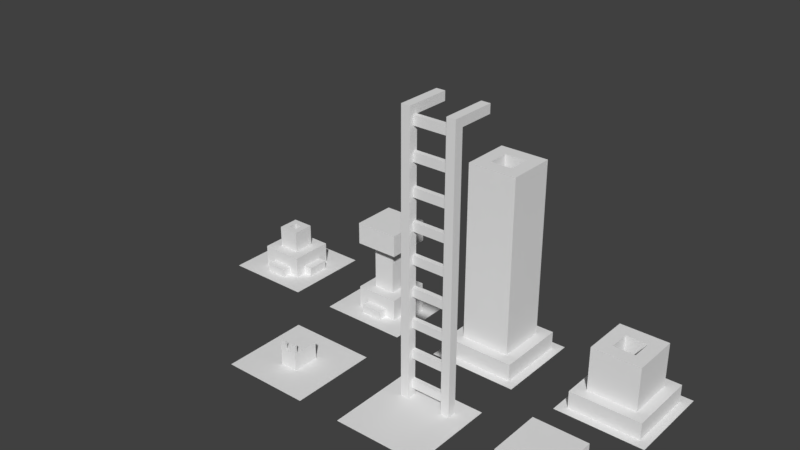# Source: buildings.blend  (saved by Blender 2.79.0; exported with 4.5.12 LTS)
import bpy
from mathutils import Matrix  # noqa: F401  (used for matrix-valued properties, if any)

bpy.ops.wm.read_factory_settings(use_empty=True)
scene = bpy.context.scene
scene.name = 'Scene'

# ---- collections
col_collection_1 = bpy.data.collections.new('Collection 1'); scene.collection.children.link(col_collection_1)

# ---- materials (node trees are filled in below, after node groups)
mat_base = bpy.data.materials.new('Base')
mat_base.alpha_threshold = 0.0
mat_base.use_transparent_shadow = False
mat_base.roughness = 0.5
mat_stand = bpy.data.materials.new('Stand')
mat_stand.alpha_threshold = 0.0
mat_stand.use_transparent_shadow = False
mat_stand.roughness = 0.5
mat_material_001 = bpy.data.materials.new('Material.001')
mat_material_001.alpha_threshold = 0.0
mat_material_001.use_transparent_shadow = False
mat_material_001.roughness = 0.5
mat_material_002 = bpy.data.materials.new('Material.002')
mat_material_002.alpha_threshold = 0.0
mat_material_002.use_transparent_shadow = False
mat_material_002.roughness = 0.5

# ---- material node trees

# ---- world
world_world = bpy.data.worlds.new('World'); scene.world = world_world
world_world.color = (0.05088, 0.05088, 0.05088)
world_world.use_sun_shadow = False
world_world.sun_shadow_jitter_overblur = 0.0
world_world.cycles.sampling_method = 'MANUAL'

# ---- meshes
me_plane_006 = bpy.data.meshes.new('Plane.006')
me_plane_006.from_pydata([(-1.0, -1.0, 0.0), (1.0, -1.0, 0.0), (-1.0, 1.0, 0.0), (1.0, 1.0, 0.0)], [], [(0, 1, 3, 2)])
me_plane_006.use_remesh_preserve_volume = False
me_plane_006.use_remesh_preserve_attributes = False
me_plane_006.use_mirror_vertex_groups = False
me_plane_006.update()
me_cube_000 = bpy.data.meshes.new('Cube.000')
me_cube_000.from_pydata([(-0.5, -0.5, 0.0), (-0.5, -0.5, 0.5), (-0.5, 0.5, 0.0), (-0.5, 0.5, 0.5), (0.5, -0.5, 0.0), (0.5, -0.5, 0.5), (0.5, 0.5, 0.0), (0.5, 0.5, 0.5), (-0.1, 0.1, 0.0), (0.1, 0.1, 0.0), (-0.1, -0.1, 0.0), (0.1, -0.1, 0.0), (0.1, -0.1, 1.0), (0.1, 0.1, 1.0), (-0.1, 0.1, 1.0), (-0.1, -0.1, 1.0), (-0.25, 0.25, 1.0), (0.25, 0.25, 1.0), (-0.25, -0.25, 1.0), (0.25, -0.25, 1.0), (0.25, -0.25, 0.5), (0.25, 0.25, 0.5), (-0.25, 0.25, 0.5), (-0.25, -0.25, 0.5), (-0.25, -0.7, -2.235e-08), (-0.25, -0.7, 0.2), (-0.25, 0.7, -2.235e-08), (-0.25, 0.7, 0.2), (0.25, -0.7, -2.235e-08), (0.25, -0.7, 0.2), (0.25, 0.7, -2.235e-08), (0.25, 0.7, 0.2), (-0.7, 0.25, -2.235e-08), (-0.7, 0.25, 0.2), (0.7, 0.25, -2.235e-08), (0.7, 0.25, 0.2), (-0.7, -0.25, -2.235e-08), (-0.7, -0.25, 0.2), (0.7, -0.25, -2.235e-08), (0.7, -0.25, 0.2)], [], [(0, 1, 3, 2), (2, 3, 7, 6), (6, 7, 5, 4), (4, 5, 1, 0), (14, 15, 10, 8), (5, 7, 21, 20), (20, 21, 17, 19), (22, 23, 18, 16), (23, 20, 19, 18), (17, 16, 14, 13), (7, 3, 22, 21), (1, 5, 20, 23), (3, 1, 23, 22), (21, 22, 16, 17), (24, 25, 27, 26), (26, 27, 31, 30), (30, 31, 29, 28), (28, 29, 25, 24), (32, 33, 35, 34), (31, 27, 25, 29), (34, 35, 39, 38), (38, 39, 37, 36), (36, 37, 33, 32), (39, 35, 33, 37), (19, 17, 13, 12), (16, 18, 15, 14), (18, 19, 12, 15), (9, 8, 10, 11), (12, 13, 9, 11), (13, 14, 8, 9), (15, 12, 11, 10)])
me_cube_000.polygons.foreach_set('material_index', [0, 0, 0, 0, 0, 0, 0, 0, 0, 0, 0, 0, 0, 0, 1, 1, 1, 1, 1, 1, 1, 1, 1, 1, 0, 0, 0, 0, 0, 0, 0])
me_cube_000.materials.append(mat_base)
me_cube_000.materials.append(mat_stand)
me_cube_000.use_remesh_preserve_volume = False
me_cube_000.use_remesh_preserve_attributes = False
me_cube_000.use_mirror_vertex_groups = False
me_cube_000.update()
me_cube_009 = bpy.data.meshes.new('Cube.009')
me_cube_009.from_pydata([(-0.2, -0.3, 0.0), (-0.2, -0.3, 0.4), (-0.2, 0.3, 0.0), (-0.2, 0.3, 0.4), (0.2, -0.3, 0.0), (0.2, -0.3, 0.4), (0.2, 0.3, 0.0), (0.2, 0.3, 0.4), (-0.2, -0.3, 0.4), (-0.2, -0.3, 0.6), (-0.2, -0.24, 0.4), (-0.2, -0.24, 0.6), (-0.08, -0.3, 0.4), (-0.08, -0.3, 0.6), (-0.08, -0.24, 0.4), (-0.08, -0.24, 0.6), (0.08, -0.3, 0.4), (0.08, -0.3, 0.6), (0.08, -0.24, 0.4), (0.08, -0.24, 0.6), (0.2, -0.3, 0.4), (0.2, -0.3, 0.6), (0.2, -0.24, 0.4), (0.2, -0.24, 0.6)], [], [(0, 1, 3, 2), (2, 3, 7, 6), (6, 7, 5, 4), (4, 5, 1, 0), (2, 6, 4, 0), (7, 3, 1, 5), (8, 9, 11, 10), (10, 11, 15, 14), (14, 15, 13, 12), (12, 13, 9, 8), (16, 17, 19, 18), (15, 11, 9, 13), (18, 19, 23, 22), (22, 23, 21, 20), (20, 21, 17, 16), (23, 19, 17, 21)])
me_cube_009.use_remesh_preserve_volume = False
me_cube_009.use_remesh_preserve_attributes = False
me_cube_009.use_mirror_vertex_groups = False
me_cube_009.update()
me_plane_005 = bpy.data.meshes.new('Plane.005')
me_plane_005.from_pydata([(-1.0, -1.0, 0.0), (1.0, -1.0, 0.0), (-1.0, 1.0, 0.0), (1.0, 1.0, 0.0)], [], [(0, 1, 3, 2)])
me_plane_005.use_remesh_preserve_volume = False
me_plane_005.use_remesh_preserve_attributes = False
me_plane_005.use_mirror_vertex_groups = False
me_plane_005.update()
me_cube_007 = bpy.data.meshes.new('Cube.007')
me_cube_007.from_pydata([(-0.6, 0.45, 0.0), (-0.6, 0.45, 6.0), (-0.6, 0.65, 0.0), (-0.6, 0.65, 6.0), (-0.4, 0.45, 0.0), (-0.4, 0.45, 6.0), (-0.4, 0.65, 0.0), (-0.4, 0.65, 6.0), (0.4, 0.45, 0.0), (0.4, 0.45, 6.0), (0.4, 0.65, 0.0), (0.4, 0.65, 6.0), (0.6, 0.45, 0.0), (0.6, 0.45, 6.0), (0.6, 0.65, 0.0), (0.6, 0.65, 6.0), (-0.6, 0.45, 6.0), (-0.6, 0.45, 6.2), (-0.6, 1.45, 6.0), (-0.6, 1.45, 6.2), (-0.4, 0.45, 6.0), (-0.4, 0.45, 6.2), (-0.4, 1.45, 6.0), (-0.4, 1.45, 6.2), (0.4, 0.45, 6.0), (0.4, 0.45, 6.2), (0.4, 1.45, 6.0), (0.4, 1.45, 6.2), (0.6, 0.45, 6.0), (0.6, 0.45, 6.2), (0.6, 1.45, 6.0), (0.6, 1.45, 6.2), (-0.4, 0.55, 5.8), (-0.4, 0.55, 6.0), (-0.4, 0.65, 5.8), (-0.4, 0.65, 6.0), (0.4, 0.55, 5.8), (0.4, 0.55, 6.0), (0.4, 0.65, 5.8), (0.4, 0.65, 6.0), (-0.4, 0.55, 5.1), (-0.4, 0.55, 5.3), (-0.4, 0.65, 5.1), (-0.4, 0.65, 5.3), (0.4, 0.55, 5.1), (0.4, 0.55, 5.3), (0.4, 0.65, 5.1), (0.4, 0.65, 5.3), (-0.4, 0.55, 4.4), (-0.4, 0.55, 4.6), (-0.4, 0.65, 4.4), (-0.4, 0.65, 4.6), (0.4, 0.55, 4.4), (0.4, 0.55, 4.6), (0.4, 0.65, 4.4), (0.4, 0.65, 4.6), (-0.4, 0.55, 3.7), (-0.4, 0.55, 3.9), (-0.4, 0.65, 3.7), (-0.4, 0.65, 3.9), (0.4, 0.55, 3.7), (0.4, 0.55, 3.9), (0.4, 0.65, 3.7), (0.4, 0.65, 3.9), (-0.4, 0.55, 3.0), (-0.4, 0.55, 3.2), (-0.4, 0.65, 3.0), (-0.4, 0.65, 3.2), (0.4, 0.55, 3.0), (0.4, 0.55, 3.2), (0.4, 0.65, 3.0), (0.4, 0.65, 3.2), (-0.4, 0.55, 2.3), (-0.4, 0.55, 2.5), (-0.4, 0.65, 2.3), (-0.4, 0.65, 2.5), (0.4, 0.55, 2.3), (0.4, 0.55, 2.5), (0.4, 0.65, 2.3), (0.4, 0.65, 2.5), (-0.4, 0.55, 1.6), (-0.4, 0.55, 1.8), (-0.4, 0.65, 1.6), (-0.4, 0.65, 1.8), (0.4, 0.55, 1.6), (0.4, 0.55, 1.8), (0.4, 0.65, 1.6), (0.4, 0.65, 1.8), (-0.4, 0.55, 0.9), (-0.4, 0.55, 1.1), (-0.4, 0.65, 0.9), (-0.4, 0.65, 1.1), (0.4, 0.55, 0.9), (0.4, 0.55, 1.1), (0.4, 0.65, 0.9), (0.4, 0.65, 1.1), (-0.4, 0.55, 0.2), (-0.4, 0.55, 0.4), (-0.4, 0.65, 0.2), (-0.4, 0.65, 0.4), (0.4, 0.55, 0.2), (0.4, 0.55, 0.4), (0.4, 0.65, 0.2), (0.4, 0.65, 0.4)], [], [(0, 1, 3, 2), (2, 3, 7, 6), (6, 7, 5, 4), (4, 5, 1, 0), (8, 9, 11, 10), (30, 31, 29, 28), (10, 11, 15, 14), (14, 15, 13, 12), (12, 13, 9, 8), (26, 27, 31, 30), (16, 17, 19, 18), (18, 19, 23, 22), (22, 23, 21, 20), (20, 21, 17, 16), (24, 25, 27, 26), (23, 19, 17, 21), (28, 29, 25, 24), (31, 27, 25, 29), (44, 45, 41, 40), (34, 35, 39, 38), (42, 43, 47, 46), (36, 37, 33, 32), (34, 38, 36, 32), (39, 35, 33, 37), (42, 46, 44, 40), (47, 43, 41, 45), (52, 53, 49, 48), (50, 51, 55, 54), (50, 54, 52, 48), (55, 51, 49, 53), (68, 69, 65, 64), (58, 59, 63, 62), (66, 67, 71, 70), (60, 61, 57, 56), (58, 62, 60, 56), (63, 59, 57, 61), (66, 70, 68, 64), (71, 67, 65, 69), (76, 77, 73, 72), (74, 75, 79, 78), (74, 78, 76, 72), (79, 75, 73, 77), (92, 93, 89, 88), (82, 83, 87, 86), (90, 91, 95, 94), (84, 85, 81, 80), (82, 86, 84, 80), (87, 83, 81, 85), (90, 94, 92, 88), (95, 91, 89, 93), (100, 101, 97, 96), (98, 99, 103, 102), (98, 102, 100, 96), (103, 99, 97, 101)])
me_cube_007.use_remesh_preserve_volume = False
me_cube_007.use_remesh_preserve_attributes = False
me_cube_007.use_mirror_vertex_groups = False
me_cube_007.update()
me_plane_004 = bpy.data.meshes.new('Plane.004')
me_plane_004.from_pydata([(-1.0, -1.0, 0.0), (1.0, -1.0, 0.0), (-1.0, 1.0, 0.0), (1.0, 1.0, 0.0)], [], [(0, 1, 3, 2)])
me_plane_004.use_remesh_preserve_volume = False
me_plane_004.use_remesh_preserve_attributes = False
me_plane_004.use_mirror_vertex_groups = False
me_plane_004.update()
me_cube_005 = bpy.data.meshes.new('Cube.005')
me_cube_005.from_pydata([(-0.8, -0.8, 0.0), (-0.8, -0.8, 0.4), (-0.8, 0.8, 0.0), (-0.8, 0.8, 0.4), (0.8, -0.8, 0.0), (0.8, -0.8, 0.4), (0.8, 0.8, 0.0), (0.8, 0.8, 0.4), (-0.6, -0.6, 0.4), (-0.6, -0.6, 0.8), (-0.6, 0.6, 0.4), (-0.6, 0.6, 0.8), (0.6, -0.6, 0.4), (0.6, -0.6, 0.8), (0.6, 0.6, 0.4), (0.6, 0.6, 0.8)], [], [(0, 1, 3, 2), (2, 3, 7, 6), (6, 7, 5, 4), (4, 5, 1, 0), (8, 9, 11, 10), (7, 3, 1, 5), (10, 11, 15, 14), (14, 15, 13, 12), (12, 13, 9, 8), (15, 11, 9, 13)])
me_cube_005.polygons.foreach_set('material_index', [0, 0, 0, 0, 1, 0, 1, 1, 1, 1])
me_cube_005.materials.append(mat_material_001)
me_cube_005.materials.append(mat_material_002)
me_cube_005.use_remesh_preserve_volume = False
me_cube_005.use_remesh_preserve_attributes = False
me_cube_005.use_mirror_vertex_groups = False
me_cube_005.update()
me_plane_003 = bpy.data.meshes.new('Plane.003')
me_plane_003.from_pydata([(-1.0, -1.0, 0.0), (1.0, -1.0, 0.0), (-1.0, 1.0, 0.0), (1.0, 1.0, 0.0)], [], [(0, 1, 3, 2)])
me_plane_003.use_remesh_preserve_volume = False
me_plane_003.use_remesh_preserve_attributes = False
me_plane_003.use_mirror_vertex_groups = False
me_plane_003.update()
me_cube_004 = bpy.data.meshes.new('Cube.004')
me_cube_004.from_pydata([(-0.5, -0.5, 0.0), (-0.5, -0.5, 0.5), (-0.5, 0.5, 0.0), (-0.5, 0.5, 0.5), (0.5, -0.5, 0.0), (0.5, -0.5, 0.5), (0.5, 0.5, 0.0), (0.5, 0.5, 0.5), (-0.5, -0.5, 1.6), (-0.5, -0.5, 2.1), (-0.5, 0.5, 1.6), (-0.5, 0.5, 2.1), (0.5, -0.5, 1.6), (0.5, -0.5, 2.1), (0.5, 0.5, 1.6), (0.5, 0.5, 2.1), (-0.25, -0.25, 0.0), (-0.25, -0.25, 2.0), (-0.25, 0.25, 0.0), (-0.25, 0.25, 2.0), (0.25, -0.25, 0.0), (0.25, -0.25, 2.0), (0.25, 0.25, 0.0), (0.25, 0.25, 2.0), (-0.25, -0.7, -2.235e-08), (-0.25, -0.7, 0.2), (-0.25, 0.7, -2.235e-08), (-0.25, 0.7, 0.2), (0.25, -0.7, -2.235e-08), (0.25, -0.7, 0.2), (0.25, 0.7, -2.235e-08), (0.25, 0.7, 0.2), (-0.7, 0.25, -2.235e-08), (-0.7, 0.25, 0.2), (0.7, 0.25, -2.235e-08), (0.7, 0.25, 0.2), (-0.7, -0.25, -2.235e-08), (-0.7, -0.25, 0.2), (0.7, -0.25, -2.235e-08), (0.7, -0.25, 0.2)], [], [(0, 1, 3, 2), (2, 3, 7, 6), (6, 7, 5, 4), (4, 5, 1, 0), (16, 17, 19, 18), (7, 3, 1, 5), (8, 9, 11, 10), (10, 11, 15, 14), (14, 15, 13, 12), (12, 13, 9, 8), (18, 19, 23, 22), (15, 11, 9, 13), (22, 23, 21, 20), (20, 21, 17, 16), (24, 25, 27, 26), (26, 27, 31, 30), (30, 31, 29, 28), (28, 29, 25, 24), (32, 33, 35, 34), (31, 27, 25, 29), (34, 35, 39, 38), (38, 39, 37, 36), (36, 37, 33, 32), (39, 35, 33, 37)])
me_cube_004.polygons.foreach_set('material_index', [0, 0, 0, 0, 1, 0, 0, 0, 0, 0, 1, 0, 1, 1, 1, 1, 1, 1, 1, 1, 1, 1, 1, 1])
me_cube_004.materials.append(mat_base)
me_cube_004.materials.append(mat_stand)
me_cube_004.use_remesh_preserve_volume = False
me_cube_004.use_remesh_preserve_attributes = False
me_cube_004.use_mirror_vertex_groups = False
me_cube_004.update()
me_plane_002 = bpy.data.meshes.new('Plane.002')
me_plane_002.from_pydata([(-1.0, -1.0, 0.0), (1.0, -1.0, 0.0), (-1.0, 1.0, 0.0), (1.0, 1.0, 0.0)], [], [(0, 1, 3, 2)])
me_plane_002.use_remesh_preserve_volume = False
me_plane_002.use_remesh_preserve_attributes = False
me_plane_002.use_mirror_vertex_groups = False
me_plane_002.update()
me_plane_001 = bpy.data.meshes.new('Plane.001')
me_plane_001.from_pydata([(-1.0, -1.0, 0.0), (1.0, -1.0, 0.0), (-1.0, 1.0, 0.0), (1.0, 1.0, 0.0)], [], [(0, 1, 3, 2)])
me_plane_001.use_remesh_preserve_volume = False
me_plane_001.use_remesh_preserve_attributes = False
me_plane_001.use_mirror_vertex_groups = False
me_plane_001.update()
me_cube_002 = bpy.data.meshes.new('Cube.002')
me_cube_002.from_pydata([(-0.8, -0.8, 0.0), (-0.8, -0.8, 0.4), (-0.8, 0.8, 0.0), (-0.8, 0.8, 0.4), (0.8, -0.8, 0.0), (0.8, -0.8, 0.4), (0.8, 0.8, 0.0), (0.8, 0.8, 0.4), (-0.55, -0.55, 0.4), (-0.55, -0.55, 1.4), (-0.55, 0.55, 0.4), (-0.55, 0.55, 1.4), (0.55, -0.55, 0.4), (0.55, -0.55, 1.4), (0.55, 0.55, 0.4), (0.55, 0.55, 1.4), (0.2475, -0.2475, 0.4), (0.2475, 0.2475, 0.4), (-0.2475, 0.2475, 0.4), (-0.2475, -0.2475, 0.4), (-0.2475, -0.2475, 1.4), (-0.2475, 0.2475, 1.4), (0.2475, 0.2475, 1.4), (0.2475, -0.2475, 1.4)], [], [(0, 1, 3, 2), (2, 3, 7, 6), (6, 7, 5, 4), (4, 5, 1, 0), (8, 9, 11, 10), (7, 3, 1, 5), (10, 11, 15, 14), (14, 15, 13, 12), (12, 13, 9, 8), (13, 15, 22, 23), (20, 23, 16, 19), (21, 20, 19, 18), (22, 21, 18, 17), (23, 22, 17, 16), (11, 9, 20, 21), (9, 13, 23, 20), (15, 11, 21, 22)])
me_cube_002.use_remesh_preserve_volume = False
me_cube_002.use_remesh_preserve_attributes = False
me_cube_002.use_mirror_vertex_groups = False
me_cube_002.update()
me_cube_001 = bpy.data.meshes.new('Cube.001')
me_cube_001.from_pydata([(-0.8, -0.8, 0.0), (-0.8, -0.8, 0.4), (-0.8, 0.8, 0.0), (-0.8, 0.8, 0.4), (0.8, -0.8, 0.0), (0.8, -0.8, 0.4), (0.8, 0.8, 0.0), (0.8, 0.8, 0.4), (-0.55, -0.55, 0.4), (-0.55, -0.55, 4.4), (-0.55, 0.55, 0.4), (-0.55, 0.55, 4.4), (0.55, -0.55, 0.4), (0.55, -0.55, 4.4), (0.55, 0.55, 0.4), (0.55, 0.55, 4.4), (0.2475, -0.2475, 0.4), (0.2475, 0.2475, 0.4), (-0.2475, 0.2475, 0.4), (-0.2475, -0.2475, 0.4), (-0.2475, -0.2475, 4.4), (-0.2475, 0.2475, 4.4), (0.2475, 0.2475, 4.4), (0.2475, -0.2475, 4.4)], [], [(0, 1, 3, 2), (2, 3, 7, 6), (6, 7, 5, 4), (4, 5, 1, 0), (8, 9, 11, 10), (7, 3, 1, 5), (10, 11, 15, 14), (14, 15, 13, 12), (12, 13, 9, 8), (13, 15, 22, 23), (20, 23, 16, 19), (21, 20, 19, 18), (22, 21, 18, 17), (23, 22, 17, 16), (11, 9, 20, 21), (9, 13, 23, 20), (15, 11, 21, 22)])
me_cube_001.use_remesh_preserve_volume = False
me_cube_001.use_remesh_preserve_attributes = False
me_cube_001.use_mirror_vertex_groups = False
me_cube_001.update()
me_plane = bpy.data.meshes.new('Plane')
me_plane.from_pydata([(-1.0, -1.0, 0.0), (1.0, -1.0, 0.0), (-1.0, 1.0, 0.0), (1.0, 1.0, 0.0)], [], [(0, 1, 3, 2)])
me_plane.use_remesh_preserve_volume = False
me_plane.use_remesh_preserve_attributes = False
me_plane.use_mirror_vertex_groups = False
me_plane.update()

# ---- objects
ob_plane_006 = bpy.data.objects.new('Plane.006', me_plane_006)
ob_cube_004 = bpy.data.objects.new('Cube.004', me_cube_000)
ob_cube_003 = bpy.data.objects.new('Cube.003', me_cube_009)
ob_plane_005 = bpy.data.objects.new('Plane.005', me_plane_005)
ob_cube_002 = bpy.data.objects.new('Cube.002', me_cube_007)
ob_plane_004 = bpy.data.objects.new('Plane.004', me_plane_004)
ob_cube_001 = bpy.data.objects.new('Cube.001', me_cube_005)
ob_plane_003 = bpy.data.objects.new('Plane.003', me_plane_003)
ob_cube = bpy.data.objects.new('Cube', me_cube_004)
ob_plane_002 = bpy.data.objects.new('Plane.002', me_plane_002)
ob_plane_001 = bpy.data.objects.new('Plane.001', me_plane_001)
ob_pump_01 = bpy.data.objects.new('Pump_01', me_cube_002)
ob_pump_00 = bpy.data.objects.new('Pump_00', me_cube_001)
ob_plane = bpy.data.objects.new('Plane', me_plane)

# ---- transforms, parenting, visibility, modifiers, constraints
ob_plane_006.location = (-6.0, 3.0, 0.0)
ob_plane_006.lineart.crease_threshold = 0.0
ob_cube_004.location = (-6.0, 3.0, 0.0)
ob_cube_004.lineart.crease_threshold = 0.0
ob_cube_003.location = (-3.0, 0.0, 0.0)
ob_cube_003.lineart.crease_threshold = 0.0
ob_plane_005.location = (-3.0, 0.0, 0.0)
ob_plane_005.lineart.crease_threshold = 0.0
ob_cube_002.location = (0.0, 0.0, 0.0)
ob_cube_002.lineart.crease_threshold = 0.0
ob_plane_004.location = (0.0, 0.0, 0.0)
ob_plane_004.lineart.crease_threshold = 0.0
ob_cube_001.location = (3.0, 0.0, 0.0)
ob_cube_001.lineart.crease_threshold = 0.0
ob_plane_003.location = (3.0, 0.0, 0.0)
ob_plane_003.lineart.crease_threshold = 0.0
ob_cube.location = (-3.0, 3.0, 0.0)
ob_cube.lineart.crease_threshold = 0.0
ob_plane_002.location = (-3.0, 3.0, 0.0)
ob_plane_002.lineart.crease_threshold = 0.0
ob_plane_001.location = (3.0, 3.0, 0.0)
ob_plane_001.lineart.crease_threshold = 0.0
ob_pump_01.location = (3.0, 3.0, 0.0)
ob_pump_01.lineart.crease_threshold = 0.0
ob_pump_00.location = (0.0, 3.0, 0.0)
ob_pump_00.lineart.crease_threshold = 0.0
ob_plane.location = (0.0, 3.0, 0.0)
ob_plane.lineart.crease_threshold = 0.0

# ---- collection membership
col_collection_1.objects.link(ob_plane_006)
col_collection_1.objects.link(ob_cube_004)
col_collection_1.objects.link(ob_cube_003)
col_collection_1.objects.link(ob_plane_005)
col_collection_1.objects.link(ob_cube_002)
col_collection_1.objects.link(ob_plane_004)
col_collection_1.objects.link(ob_cube_001)
col_collection_1.objects.link(ob_plane_003)
col_collection_1.objects.link(ob_cube)
col_collection_1.objects.link(ob_plane_002)
col_collection_1.objects.link(ob_plane_001)
col_collection_1.objects.link(ob_pump_01)
col_collection_1.objects.link(ob_pump_00)
col_collection_1.objects.link(ob_plane)

# ---- scene / render settings (as saved in the file)
scene.frame_start = 1; scene.frame_end = 250; scene.frame_set(1)
scene.render.engine = 'BLENDER_EEVEE_NEXT'
scene.render.resolution_percentage = 50
scene.render.dither_intensity = 0.0
scene.cycles.use_denoising = False
scene.cycles.samples = 128
scene.cycles.sampling_pattern = 'TABULATED_SOBOL'
scene.cycles.use_adaptive_sampling = False
scene.cycles.use_light_tree = False
scene.cycles.blur_glossy = 0.0
scene.cycles.sample_clamp_indirect = 0.0
scene.view_settings.view_transform = 'Standard'
bpy.context.view_layer.update()

# ---- added for rendering (the .blend has no active camera and no usable light): camera, sun
cam_auto = bpy.data.cameras.new('AutoCamera')
cam_auto.lens = 50.0
cam_auto.sensor_width = 36.0
cam_auto.clip_end = 1000.0
ob_auto_camera = bpy.data.objects.new('AutoCamera', cam_auto)
scene.collection.objects.link(ob_auto_camera)
ob_auto_camera.location = (11.0654, -13.5784, 13.1523)
ob_auto_camera.rotation_euler = (1.09748, -7.21219e-08, 0.694738)
scene.camera = ob_auto_camera
light_auto_sun = bpy.data.lights.new('AutoSun', 'SUN')
light_auto_sun.energy = 3.0
light_auto_sun.angle = 0.0523599
ob_auto_sun = bpy.data.objects.new('AutoSun', light_auto_sun)
scene.collection.objects.link(ob_auto_sun)
ob_auto_sun.rotation_euler = (0.872665, 0.174533, 0.523599)
bpy.context.view_layer.update()
